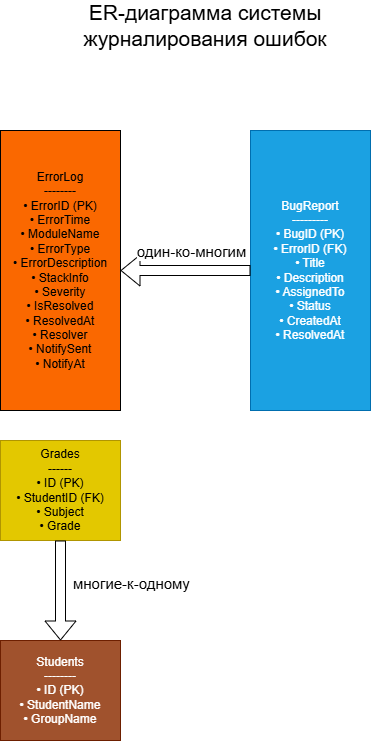

The diagram above was exported from draw.io. Its source (the exported page's mxGraphModel, read from the mxfile embedded in the PNG):
<mxGraphModel dx="510" dy="1090" grid="1" gridSize="10" guides="1" tooltips="1" connect="1" arrows="1" fold="1" page="1" pageScale="1" pageWidth="827" pageHeight="1169" math="0" shadow="0">
  <root>
    <mxCell id="0" />
    <mxCell id="1" parent="0" />
    <mxCell id="0dBg09lhR9Iih3cLAYKN-1" value="&lt;div&gt;ErrorLog&lt;/div&gt;&lt;div&gt;--------&lt;/div&gt;&lt;div&gt;• ErrorID (PK)&lt;/div&gt;&lt;div&gt;• ErrorTime&lt;/div&gt;&lt;div&gt;• ModuleName&lt;/div&gt;&lt;div&gt;• ErrorType&lt;/div&gt;&lt;div&gt;• ErrorDescription&lt;/div&gt;&lt;div&gt;• StackInfo&lt;/div&gt;&lt;div&gt;• Severity&lt;/div&gt;&lt;div&gt;• IsResolved&lt;/div&gt;&lt;div&gt;• ResolvedAt&lt;/div&gt;&lt;div&gt;• Resolver&lt;/div&gt;&lt;div&gt;• NotifySent&lt;/div&gt;&lt;div&gt;• NotifyAt&lt;/div&gt;" style="rounded=0;whiteSpace=wrap;html=1;fillColor=light-dark(#FA6800,#E95237);fontColor=#000000;strokeColor=light-dark(#000000,#A427FF);" vertex="1" parent="1">
      <mxGeometry x="230" y="150" width="120" height="280" as="geometry" />
    </mxCell>
    <mxCell id="0dBg09lhR9Iih3cLAYKN-2" value="&lt;div&gt;BugReport&lt;/div&gt;&lt;div&gt;---------&lt;/div&gt;&lt;div&gt;• BugID (PK)&lt;/div&gt;&lt;div&gt;• ErrorID (FK)&lt;/div&gt;&lt;div&gt;• Title&lt;/div&gt;&lt;div&gt;• Description&lt;/div&gt;&lt;div&gt;• AssignedTo&lt;/div&gt;&lt;div&gt;• Status&lt;/div&gt;&lt;div&gt;• CreatedAt&lt;/div&gt;&lt;div&gt;• ResolvedAt&lt;/div&gt;" style="rounded=0;whiteSpace=wrap;html=1;fillColor=#1ba1e2;strokeColor=light-dark(#006EAF,#E70000);fontColor=#ffffff;" vertex="1" parent="1">
      <mxGeometry x="480" y="150" width="120" height="280" as="geometry" />
    </mxCell>
    <mxCell id="0dBg09lhR9Iih3cLAYKN-3" value="&lt;div&gt;Students&lt;/div&gt;&lt;div&gt;--------&lt;/div&gt;&lt;div&gt;• ID (PK)&lt;/div&gt;&lt;div&gt;• StudentName&lt;/div&gt;&lt;div&gt;• GroupName&lt;/div&gt;" style="rounded=0;whiteSpace=wrap;html=1;fillColor=#a0522d;fontColor=#ffffff;strokeColor=#6D1F00;" vertex="1" parent="1">
      <mxGeometry x="230" y="660" width="120" height="100" as="geometry" />
    </mxCell>
    <mxCell id="0dBg09lhR9Iih3cLAYKN-4" value="&lt;div&gt;Grades&lt;/div&gt;&lt;div&gt;------&lt;/div&gt;&lt;div&gt;• ID (PK)&lt;/div&gt;&lt;div&gt;• StudentID (FK)&lt;/div&gt;&lt;div&gt;• Subject&lt;/div&gt;&lt;div&gt;• Grade&lt;/div&gt;" style="rounded=0;whiteSpace=wrap;html=1;fillColor=#e3c800;fontColor=#000000;strokeColor=#B09500;" vertex="1" parent="1">
      <mxGeometry x="230" y="460" width="120" height="100" as="geometry" />
    </mxCell>
    <mxCell id="0dBg09lhR9Iih3cLAYKN-7" value="" style="shape=flexArrow;endArrow=classic;html=1;rounded=0;exitX=0;exitY=0.5;exitDx=0;exitDy=0;entryX=1;entryY=0.5;entryDx=0;entryDy=0;" edge="1" parent="1" source="0dBg09lhR9Iih3cLAYKN-2" target="0dBg09lhR9Iih3cLAYKN-1">
      <mxGeometry width="50" height="50" relative="1" as="geometry">
        <mxPoint x="350" y="290" as="sourcePoint" />
        <mxPoint x="400" y="240" as="targetPoint" />
      </mxGeometry>
    </mxCell>
    <mxCell id="0dBg09lhR9Iih3cLAYKN-9" value="&lt;font style=&quot;font-size: 15px;&quot;&gt;один-ко-многим&lt;/font&gt;" style="edgeLabel;html=1;align=center;verticalAlign=middle;resizable=0;points=[];" vertex="1" connectable="0" parent="0dBg09lhR9Iih3cLAYKN-7">
      <mxGeometry x="-0.0549" y="-2" relative="1" as="geometry">
        <mxPoint x="1" y="-18" as="offset" />
      </mxGeometry>
    </mxCell>
    <mxCell id="0dBg09lhR9Iih3cLAYKN-8" value="" style="shape=flexArrow;endArrow=classic;html=1;rounded=0;exitX=0.5;exitY=1;exitDx=0;exitDy=0;" edge="1" parent="1" source="0dBg09lhR9Iih3cLAYKN-4" target="0dBg09lhR9Iih3cLAYKN-3">
      <mxGeometry width="50" height="50" relative="1" as="geometry">
        <mxPoint x="350" y="290" as="sourcePoint" />
        <mxPoint x="400" y="240" as="targetPoint" />
      </mxGeometry>
    </mxCell>
    <mxCell id="0dBg09lhR9Iih3cLAYKN-10" value="&lt;font style=&quot;font-size: 15px;&quot;&gt;многие-к-одному&lt;/font&gt;" style="edgeLabel;html=1;align=center;verticalAlign=middle;resizable=0;points=[];rotation=0;" vertex="1" connectable="0" parent="0dBg09lhR9Iih3cLAYKN-8">
      <mxGeometry x="-0.1522" y="-1" relative="1" as="geometry">
        <mxPoint x="71" as="offset" />
      </mxGeometry>
    </mxCell>
    <mxCell id="0dBg09lhR9Iih3cLAYKN-11" value="&lt;font style=&quot;font-size: 21px;&quot;&gt;ER-диаграмма системы журналирования ошибок&lt;/font&gt;" style="text;html=1;whiteSpace=wrap;strokeColor=none;fillColor=none;align=center;verticalAlign=middle;rounded=0;" vertex="1" parent="1">
      <mxGeometry x="300" y="30" width="270" height="30" as="geometry" />
    </mxCell>
  </root>
</mxGraphModel>